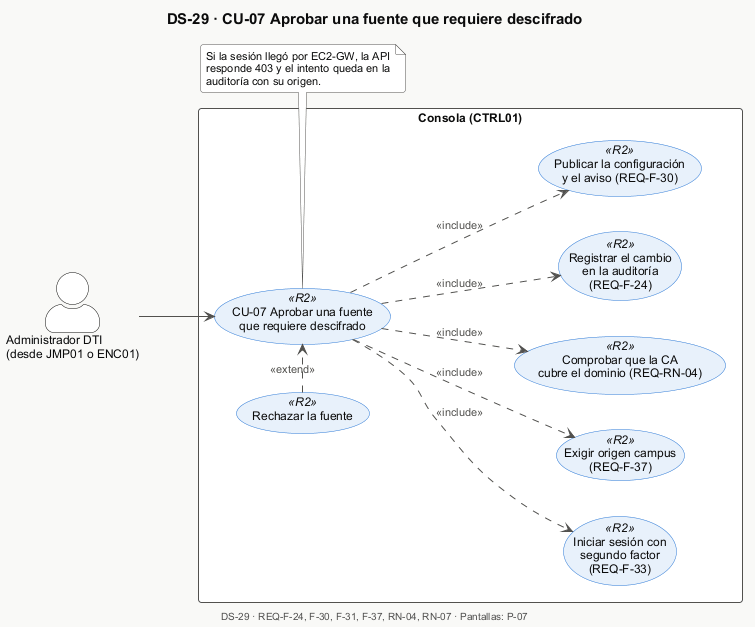

The diagram above was rendered by PlantUML. Its source (embedded in the PNG):
@startuml DS-29-cu07-casos-de-uso
!include _estilo.iuml
title DS-29 · CU-07 Aprobar una fuente que requiere descifrado
left to right direction
actor "Administrador DTI\n(desde JMP01 o ENC01)" as ADM
rectangle "Consola (CTRL01)" {
  usecase "CU-07 Aprobar una fuente\nque requiere descifrado" as UC <<R2>>
  usecase "Iniciar sesión con\nsegundo factor\n(REQ-F-33)" as LOGIN <<R2>>
  usecase "Exigir origen campus\n(REQ-F-37)" as ORG <<R2>>
  usecase "Comprobar que la CA\ncubre el dominio (REQ-RN-04)" as CA <<R2>>
  usecase "Registrar el cambio\nen la auditoría\n(REQ-F-24)" as AUDIT <<R2>>
  usecase "Publicar la configuración\ny el aviso (REQ-F-30)" as PUB <<R2>>
  usecase "Rechazar la fuente" as REC <<R2>>
}
ADM --> UC
UC ..> LOGIN : <<include>>
UC ..> ORG : <<include>>
UC ..> CA : <<include>>
UC ..> AUDIT : <<include>>
UC ..> PUB : <<include>>
REC .> UC : <<extend>>
note bottom of UC
  Si la sesión llegó por EC2-GW, la API
  responde 403 y el intento queda en la
  auditoría con su origen.
end note

$pie_cu("DS-29", "REQ-F-24, F-30, F-31, F-37, RN-04, RN-07", "P-07")
@enduml